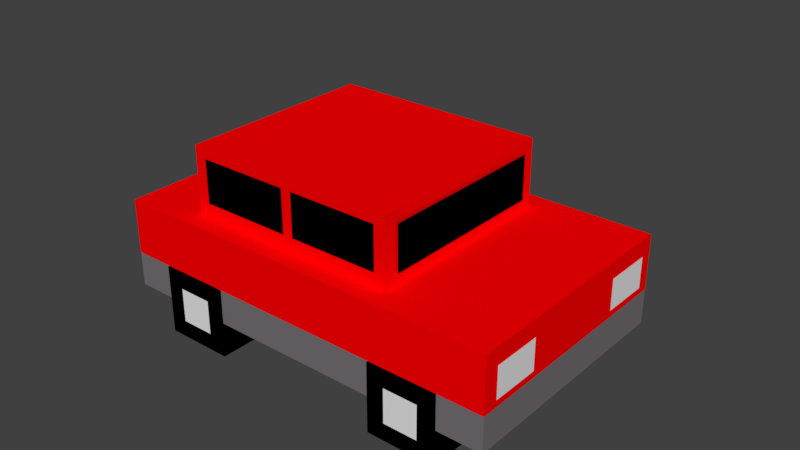 # Source: Car_Small.blend  (saved by Blender 2.78.0; exported with 4.5.12 LTS)
import bpy
from mathutils import Matrix  # noqa: F401  (used for matrix-valued properties, if any)

bpy.ops.wm.read_factory_settings(use_empty=True)
scene = bpy.context.scene
scene.name = 'Scene'

# ---- collections
col_collection_9 = bpy.data.collections.new('Collection 9'); scene.collection.children.link(col_collection_9)

# ---- materials (node trees are filled in below, after node groups)
mat_black = bpy.data.materials.new('Black')
mat_black.alpha_threshold = 0.0
mat_black.use_transparent_shadow = False
mat_black.diffuse_color = (0.0, 0.0, 0.0, 1.0)
mat_black.roughness = 0.5
mat_gray = bpy.data.materials.new('Gray')
mat_gray.alpha_threshold = 0.0
mat_gray.use_transparent_shadow = False
mat_gray.diffuse_color = (0.1845, 0.166, 0.1762, 1.0)
mat_gray.roughness = 0.5
mat_red = bpy.data.materials.new('Red')
mat_red.alpha_threshold = 0.0
mat_red.use_transparent_shadow = False
mat_red.diffuse_color = (1.0, 0.0, 0.0008594, 1.0)
mat_red.roughness = 0.5
mat_white = bpy.data.materials.new('White')
mat_white.alpha_threshold = 0.0
mat_white.use_transparent_shadow = False
mat_white.roughness = 0.5

# ---- material node trees

# ---- world
world_world = bpy.data.worlds.new('World'); scene.world = world_world
world_world.color = (0.05088, 0.05088, 0.05088)
world_world.use_sun_shadow = False
world_world.sun_shadow_jitter_overblur = 0.0
world_world.cycles.sampling_method = 'MANUAL'

# ---- meshes
me_car_small = bpy.data.meshes.new('Car Small')
me_car_small.from_pydata([(-1.61, 0.5037, -0.49), (-1.61, 0.2813, -0.49), (3.41e-06, 0.5037, -0.49), (3.41e-06, 0.2813, -0.49), (-1.75, 0.9813, -0.7), (-1.75, 0.2813, -0.7), (3.41e-06, 0.1413, -0.49), (-1.61, 0.1413, -0.49), (-0.448, 0.2813, -0.217), (-0.448, 0.001342, -0.217), (-0.448, 0.2813, -0.497), (-0.448, 0.001343, -0.497), (-0.168, 0.2813, -0.217), (-0.168, 0.001342, -0.217), (-0.168, 0.2813, -0.497), (-0.168, 0.001343, -0.497), (-1.148, 0.001343, -0.497), (-1.148, 0.2813, -0.497), (-1.148, 0.001342, -0.217), (-1.148, 0.2813, -0.217), (-1.428, 0.001343, -0.497), (-1.428, 0.2813, -0.497), (-1.428, 0.001342, -0.217), (-1.428, 0.2813, -0.217), (-1.218, 0.07134, -0.497), (-1.218, 0.2113, -0.497), (-1.358, 0.2113, -0.497), (-1.358, 0.07134, -0.497), (-0.238, 0.07134, -0.497), (-0.238, 0.2113, -0.497), (-0.378, 0.2113, -0.497), (-0.378, 0.07134, -0.497), (-1.152, 0.5037, -0.49), (-0.2775, 0.5037, -0.49), (-0.2775, 0.5037, -0.4072), (-1.152, 0.5037, -0.4072), (-1.152, 0.7728, -0.4072), (-0.2775, 0.7728, -0.4072), (-1.614, 0.3128, -0.4336), (-1.614, 0.4384, -0.4336), (-1.614, 0.3128, -0.2336), (-1.614, 0.4384, -0.2336), (-1.16, 0.7277, -0.3513), (-1.16, 0.5492, -0.3513), (-1.11, 0.7336, -0.4109), (-1.11, 0.5608, -0.4109), (-0.7467, 0.7336, -0.4109), (-0.7467, 0.5608, -0.4109), (-0.7027, 0.7335, -0.4109), (-0.7027, 0.5608, -0.4109), (-0.3304, 0.7335, -0.4109), (-0.3304, 0.5608, -0.4109), (-1.61, 0.5037, 0.49), (-1.61, 0.2813, 0.49), (3.41e-06, 0.5037, 0.49), (3.41e-06, 0.2813, 0.49), (-1.75, 0.9813, 0.0), (-1.75, 0.9813, 0.7), (-1.75, 0.2813, 0.7), (3.41e-06, 0.1413, 0.49), (-1.61, 0.1413, 0.49), (-0.448, 0.2813, 0.217), (-0.448, 0.001342, 0.217), (-0.448, 0.2813, 0.497), (-0.448, 0.001343, 0.497), (-0.168, 0.2813, 0.217), (-0.168, 0.001342, 0.217), (-0.168, 0.2813, 0.497), (-0.168, 0.001343, 0.497), (-1.148, 0.001343, 0.497), (-1.148, 0.2813, 0.497), (-1.148, 0.001342, 0.217), (-1.148, 0.2813, 0.217), (-1.428, 0.001343, 0.497), (-1.428, 0.2813, 0.497), (-1.428, 0.001342, 0.217), (-1.428, 0.2813, 0.217), (-1.218, 0.07134, 0.497), (-1.218, 0.2113, 0.497), (-1.358, 0.2113, 0.497), (-1.358, 0.07134, 0.497), (-0.238, 0.07134, 0.497), (-0.238, 0.2113, 0.497), (-0.378, 0.2113, 0.497), (-0.378, 0.07134, 0.497), (-1.152, 0.5037, 0.49), (-0.2775, 0.5037, 0.49), (-0.2775, 0.5037, 0.4072), (-1.152, 0.5037, 0.4072), (-1.152, 0.7728, 0.4072), (-0.2775, 0.7728, 0.4072), (-1.614, 0.3128, 0.4336), (-1.614, 0.4384, 0.4336), (-1.614, 0.3128, 0.2336), (-1.614, 0.4384, 0.2336), (-1.16, 0.7277, 0.3513), (-1.16, 0.5492, 0.3513), (-1.11, 0.7336, 0.4109), (-1.11, 0.5608, 0.4109), (-0.7467, 0.7336, 0.4109), (-0.7467, 0.5608, 0.4109), (-0.7027, 0.7335, 0.4109), (-0.7027, 0.5608, 0.4109), (-0.3304, 0.7335, 0.4109), (-0.3304, 0.5608, 0.4109)], [], [(1, 0, 32, 33, 2, 3), (1, 3, 6, 7), (8, 12, 14, 10), (10, 14, 29, 30), (9, 8, 10, 11), (15, 14, 12, 13), (16, 17, 19, 18), (22, 23, 21, 20), (21, 17, 25, 26), (23, 19, 17, 21), (27, 26, 25, 24), (20, 21, 26, 27), (17, 16, 24, 25), (16, 20, 27, 24), (31, 30, 29, 28), (11, 10, 30, 31), (14, 15, 28, 29), (15, 11, 31, 28), (1, 7, 60, 53), (32, 35, 34, 33), (34, 35, 36, 37), (34, 37, 90, 87), (40, 41, 39, 38), (44, 46, 47, 45), (48, 50, 51, 49), (53, 55, 54, 86, 85, 52), (53, 60, 59, 55), (0, 1, 53, 52), (61, 63, 67, 65), (63, 83, 82, 67), (62, 64, 63, 61), (68, 66, 65, 67), (69, 71, 72, 70), (75, 73, 74, 76), (74, 79, 78, 70), (76, 74, 70, 72), (89, 90, 37, 36), (3, 55, 59, 6), (2, 33, 34, 87, 86, 54), (80, 77, 78, 79), (73, 80, 79, 74), (70, 78, 77, 69), (69, 77, 80, 73), (84, 81, 82, 83), (64, 84, 83, 63), (67, 82, 81, 68), (68, 81, 84, 64), (0, 52, 85, 88, 35, 32), (85, 86, 87, 88), (87, 90, 89, 88), (88, 89, 36, 35), (3, 2, 54, 55), (93, 91, 92, 94), (97, 98, 100, 99), (101, 102, 104, 103), (43, 96, 95, 42)])
me_car_small.polygons.foreach_set('material_index', [2, 1, 0, 0, 0, 0, 0, 0, 0, 0, 3, 0, 0, 0, 3, 0, 0, 0, 1, 2, 2, 2, 3, 0, 0, 2, 1, 2, 0, 0, 0, 0, 0, 0, 0, 0, 2, 1, 2, 3, 0, 0, 0, 3, 0, 0, 0, 2, 2, 2, 2, 2, 3, 0, 0, 0])
me_car_small.materials.append(mat_black)
me_car_small.materials.append(mat_gray)
me_car_small.materials.append(mat_red)
me_car_small.materials.append(mat_white)
me_car_small.use_remesh_preserve_volume = False
me_car_small.use_remesh_preserve_attributes = False
me_car_small.use_mirror_vertex_groups = False
me_car_small.update()

# ---- objects
ob_car_small = bpy.data.objects.new('Car Small', me_car_small)

# ---- transforms, parenting, visibility, modifiers, constraints
ob_car_small.location = (0.0, -2.241e-05, -1.016e-05)
ob_car_small.rotation_euler = (1.571, -0.0, -3.142)
ob_car_small.lineart.crease_threshold = 0.0

# ---- collection membership
col_collection_9.objects.link(ob_car_small)

# ---- scene / render settings (as saved in the file)
scene.frame_start = 1; scene.frame_end = 250; scene.frame_set(1)
scene.render.engine = 'BLENDER_EEVEE_NEXT'
scene.render.resolution_percentage = 50
scene.render.dither_intensity = 0.0
scene.cycles.use_denoising = False
scene.cycles.samples = 128
scene.cycles.sampling_pattern = 'TABULATED_SOBOL'
scene.cycles.light_sampling_threshold = 0.0
scene.cycles.use_adaptive_sampling = False
scene.cycles.use_light_tree = False
scene.cycles.blur_glossy = 0.0
scene.cycles.sample_clamp_indirect = 0.0
scene.view_settings.view_transform = 'Standard'
bpy.context.view_layer.update()

# ---- added for rendering (the .blend has no active camera and no usable light): camera, sun
cam_auto = bpy.data.cameras.new('AutoCamera')
cam_auto.lens = 50.0
cam_auto.sensor_width = 36.0
cam_auto.clip_end = 1000.0
ob_auto_camera = bpy.data.objects.new('AutoCamera', cam_auto)
scene.collection.objects.link(ob_auto_camera)
ob_auto_camera.location = (3.1381, -2.71574, 2.30182)
ob_auto_camera.rotation_euler = (1.09748, -7.21219e-08, 0.694738)
scene.camera = ob_auto_camera
light_auto_sun = bpy.data.lights.new('AutoSun', 'SUN')
light_auto_sun.energy = 3.0
light_auto_sun.angle = 0.0523599
ob_auto_sun = bpy.data.objects.new('AutoSun', light_auto_sun)
scene.collection.objects.link(ob_auto_sun)
ob_auto_sun.rotation_euler = (0.872665, 0.174533, 0.523599)
bpy.context.view_layer.update()
